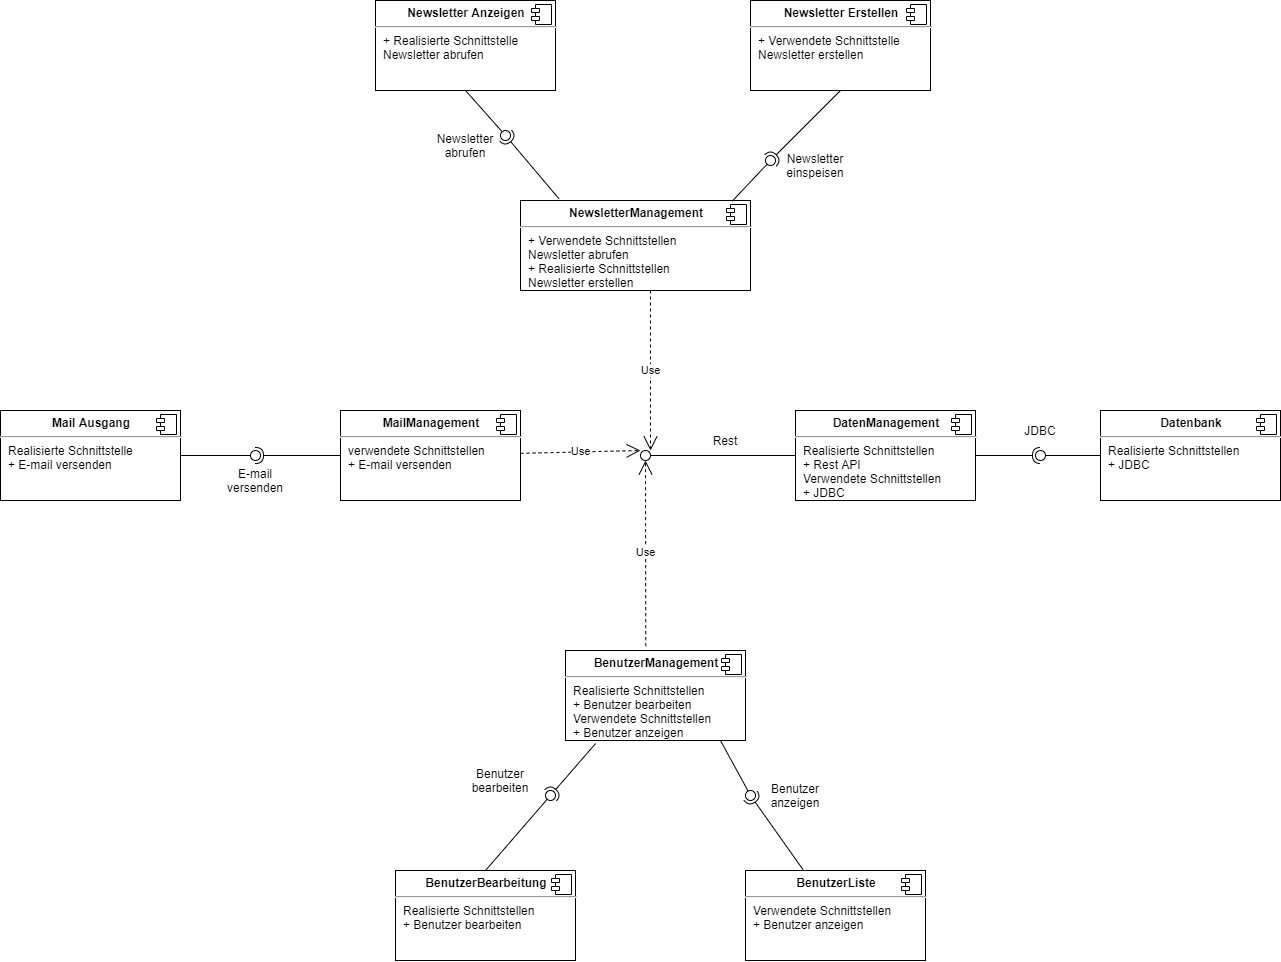

The diagram above was exported from draw.io. Its source (the exported page's mxGraphModel, read from the mxfile embedded in the PNG):
<mxGraphModel dx="3939" dy="1242" grid="1" gridSize="10" guides="1" tooltips="1" connect="1" arrows="1" fold="1" page="1" pageScale="1" pageWidth="1169" pageHeight="826" background="#ffffff" math="0" shadow="0">
  <root>
    <mxCell id="0" />
    <mxCell id="1" parent="0" />
    <mxCell id="74TiTeCnTLijJV-irFGL-49" value="&lt;p style=&quot;margin: 0px ; margin-top: 6px ; text-align: center&quot;&gt;&lt;b&gt;Mail Ausgang&lt;/b&gt;&lt;/p&gt;&lt;hr&gt;&lt;p style=&quot;margin: 0px ; margin-left: 8px&quot;&gt;Realisierte Schnittstelle&lt;br&gt;+ E-mail versenden&lt;/p&gt;" style="align=left;overflow=fill;html=1;dropTarget=0;" parent="1" vertex="1">
      <mxGeometry x="-230" y="570" width="180" height="90" as="geometry" />
    </mxCell>
    <mxCell id="74TiTeCnTLijJV-irFGL-50" value="" style="shape=component;jettyWidth=8;jettyHeight=4;" parent="74TiTeCnTLijJV-irFGL-49" vertex="1">
      <mxGeometry x="1" width="20" height="20" relative="1" as="geometry">
        <mxPoint x="-24" y="4" as="offset" />
      </mxGeometry>
    </mxCell>
    <mxCell id="74TiTeCnTLijJV-irFGL-51" value="&lt;p style=&quot;margin: 0px ; margin-top: 6px ; text-align: center&quot;&gt;&lt;b&gt;MailManagement&lt;/b&gt;&lt;/p&gt;&lt;hr&gt;&lt;p style=&quot;margin: 0px ; margin-left: 8px&quot;&gt;verwendete Schnittstellen&lt;/p&gt;&lt;p style=&quot;margin: 0px ; margin-left: 8px&quot;&gt;+ E-mail versenden&amp;nbsp;&lt;/p&gt;" style="align=left;overflow=fill;html=1;dropTarget=0;" parent="1" vertex="1">
      <mxGeometry x="110" y="570" width="180" height="90" as="geometry" />
    </mxCell>
    <mxCell id="74TiTeCnTLijJV-irFGL-52" value="" style="shape=component;jettyWidth=8;jettyHeight=4;" parent="74TiTeCnTLijJV-irFGL-51" vertex="1">
      <mxGeometry x="1" width="20" height="20" relative="1" as="geometry">
        <mxPoint x="-24" y="4" as="offset" />
      </mxGeometry>
    </mxCell>
    <mxCell id="74TiTeCnTLijJV-irFGL-68" value="&lt;p style=&quot;margin: 0px ; margin-top: 6px ; text-align: center&quot;&gt;&lt;b&gt;NewsletterManagement&lt;/b&gt;&lt;/p&gt;&lt;hr&gt;&lt;p style=&quot;margin: 0px ; margin-left: 8px&quot;&gt;+ Verwendete Schnittstellen&amp;nbsp;&lt;/p&gt;&lt;p style=&quot;margin: 0px ; margin-left: 8px&quot;&gt;Newsletter abrufen&lt;br&gt;+ Realisierte Schnittstellen&amp;nbsp;&lt;/p&gt;&lt;p style=&quot;margin: 0px ; margin-left: 8px&quot;&gt;Newsletter erstellen&lt;/p&gt;" style="align=left;overflow=fill;html=1;dropTarget=0;" parent="1" vertex="1">
      <mxGeometry x="290" y="360" width="230" height="90" as="geometry" />
    </mxCell>
    <mxCell id="74TiTeCnTLijJV-irFGL-69" value="" style="shape=component;jettyWidth=8;jettyHeight=4;" parent="74TiTeCnTLijJV-irFGL-68" vertex="1">
      <mxGeometry x="1" width="20" height="20" relative="1" as="geometry">
        <mxPoint x="-24" y="4" as="offset" />
      </mxGeometry>
    </mxCell>
    <mxCell id="74TiTeCnTLijJV-irFGL-79" value="&lt;p style=&quot;margin: 0px ; margin-top: 6px ; text-align: center&quot;&gt;&lt;b&gt;Newsletter Anzeigen&lt;/b&gt;&lt;/p&gt;&lt;hr&gt;&lt;p style=&quot;margin: 0px ; margin-left: 8px&quot;&gt;+ Realisierte Schnittstelle&lt;/p&gt;&lt;p style=&quot;margin: 0px ; margin-left: 8px&quot;&gt;Newsletter abrufen&lt;br&gt;&lt;/p&gt;" style="align=left;overflow=fill;html=1;dropTarget=0;" parent="1" vertex="1">
      <mxGeometry x="145" y="160" width="180" height="90" as="geometry" />
    </mxCell>
    <mxCell id="74TiTeCnTLijJV-irFGL-80" value="" style="shape=component;jettyWidth=8;jettyHeight=4;" parent="74TiTeCnTLijJV-irFGL-79" vertex="1">
      <mxGeometry x="1" width="20" height="20" relative="1" as="geometry">
        <mxPoint x="-24" y="4" as="offset" />
      </mxGeometry>
    </mxCell>
    <mxCell id="74TiTeCnTLijJV-irFGL-81" value="&lt;p style=&quot;margin: 0px ; margin-top: 6px ; text-align: center&quot;&gt;&lt;b&gt;Newsletter Erstellen&lt;/b&gt;&lt;/p&gt;&lt;hr&gt;&lt;p style=&quot;margin: 0px ; margin-left: 8px&quot;&gt;+ Verwendete Schnittstelle&lt;/p&gt;&lt;p style=&quot;margin: 0px ; margin-left: 8px&quot;&gt;Newsletter erstellen&lt;br&gt;&lt;/p&gt;" style="align=left;overflow=fill;html=1;dropTarget=0;" parent="1" vertex="1">
      <mxGeometry x="520" y="160" width="180" height="90" as="geometry" />
    </mxCell>
    <mxCell id="74TiTeCnTLijJV-irFGL-82" value="" style="shape=component;jettyWidth=8;jettyHeight=4;" parent="74TiTeCnTLijJV-irFGL-81" vertex="1">
      <mxGeometry x="1" width="20" height="20" relative="1" as="geometry">
        <mxPoint x="-24" y="4" as="offset" />
      </mxGeometry>
    </mxCell>
    <mxCell id="74TiTeCnTLijJV-irFGL-92" value="E-mail versenden" style="text;html=1;strokeColor=none;fillColor=none;align=center;verticalAlign=middle;whiteSpace=wrap;rounded=0;" parent="1" vertex="1">
      <mxGeometry x="5" y="630" width="40" height="20" as="geometry" />
    </mxCell>
    <mxCell id="74TiTeCnTLijJV-irFGL-104" value="Newsletter einspeisen" style="text;html=1;strokeColor=none;fillColor=none;align=center;verticalAlign=middle;whiteSpace=wrap;rounded=0;" parent="1" vertex="1">
      <mxGeometry x="565" y="315" width="40" height="20" as="geometry" />
    </mxCell>
    <mxCell id="74TiTeCnTLijJV-irFGL-105" value="Newsletter abrufen" style="text;html=1;strokeColor=none;fillColor=none;align=center;verticalAlign=middle;whiteSpace=wrap;rounded=0;" parent="1" vertex="1">
      <mxGeometry x="215" y="295" width="40" height="20" as="geometry" />
    </mxCell>
    <mxCell id="74TiTeCnTLijJV-irFGL-111" value="" style="rounded=0;orthogonalLoop=1;jettySize=auto;html=1;endArrow=halfCircle;endFill=0;entryX=0.5;entryY=0.5;entryDx=0;entryDy=0;endSize=6;strokeWidth=1;" parent="1" source="74TiTeCnTLijJV-irFGL-123" target="74TiTeCnTLijJV-irFGL-112" edge="1">
      <mxGeometry relative="1" as="geometry">
        <mxPoint x="-105" y="785" as="sourcePoint" />
      </mxGeometry>
    </mxCell>
    <mxCell id="74TiTeCnTLijJV-irFGL-113" value="" style="rounded=0;orthogonalLoop=1;jettySize=auto;html=1;endArrow=none;endFill=0;exitX=0.5;exitY=1;exitDx=0;exitDy=0;" parent="1" source="74TiTeCnTLijJV-irFGL-79" target="74TiTeCnTLijJV-irFGL-115" edge="1">
      <mxGeometry relative="1" as="geometry">
        <mxPoint x="560" y="325" as="sourcePoint" />
      </mxGeometry>
    </mxCell>
    <mxCell id="74TiTeCnTLijJV-irFGL-114" value="" style="rounded=0;orthogonalLoop=1;jettySize=auto;html=1;endArrow=halfCircle;endFill=0;entryX=0.5;entryY=0.5;entryDx=0;entryDy=0;endSize=6;strokeWidth=1;exitX=0.167;exitY=-0.02;exitDx=0;exitDy=0;exitPerimeter=0;" parent="1" source="74TiTeCnTLijJV-irFGL-68" target="74TiTeCnTLijJV-irFGL-115" edge="1">
      <mxGeometry relative="1" as="geometry">
        <mxPoint x="600" y="325" as="sourcePoint" />
      </mxGeometry>
    </mxCell>
    <mxCell id="74TiTeCnTLijJV-irFGL-115" value="" style="ellipse;whiteSpace=wrap;html=1;fontFamily=Helvetica;fontSize=12;fontColor=#000000;align=center;strokeColor=#000000;fillColor=#ffffff;points=[];aspect=fixed;resizable=0;" parent="1" vertex="1">
      <mxGeometry x="270" y="290" width="10" height="10" as="geometry" />
    </mxCell>
    <mxCell id="74TiTeCnTLijJV-irFGL-119" value="&lt;p style=&quot;margin: 0px ; margin-top: 6px ; text-align: center&quot;&gt;&lt;b&gt;BenutzerManagement&lt;/b&gt;&lt;/p&gt;&lt;hr&gt;&lt;p style=&quot;margin: 0px ; margin-left: 8px&quot;&gt;Realisierte Schnittstellen&amp;nbsp;&lt;br&gt;+ Benutzer bearbeiten&lt;/p&gt;&lt;p style=&quot;margin: 0px ; margin-left: 8px&quot;&gt;Verwendete Schnittstellen&lt;/p&gt;&lt;p style=&quot;margin: 0px ; margin-left: 8px&quot;&gt;+ Benutzer anzeigen&lt;/p&gt;" style="align=left;overflow=fill;html=1;dropTarget=0;" parent="1" vertex="1">
      <mxGeometry x="335" y="810" width="180" height="90" as="geometry" />
    </mxCell>
    <mxCell id="74TiTeCnTLijJV-irFGL-120" value="" style="shape=component;jettyWidth=8;jettyHeight=4;" parent="74TiTeCnTLijJV-irFGL-119" vertex="1">
      <mxGeometry x="1" width="20" height="20" relative="1" as="geometry">
        <mxPoint x="-24" y="4" as="offset" />
      </mxGeometry>
    </mxCell>
    <mxCell id="74TiTeCnTLijJV-irFGL-121" value="&lt;p style=&quot;margin: 0px ; margin-top: 6px ; text-align: center&quot;&gt;&lt;b&gt;BenutzerBearbeitung&lt;/b&gt;&lt;/p&gt;&lt;hr&gt;&lt;p style=&quot;margin: 0px ; margin-left: 8px&quot;&gt;Realisierte Schnittstellen&lt;br&gt;+ Benutzer bearbeiten&lt;/p&gt;" style="align=left;overflow=fill;html=1;dropTarget=0;" parent="1" vertex="1">
      <mxGeometry x="165" y="1030" width="180" height="90" as="geometry" />
    </mxCell>
    <mxCell id="74TiTeCnTLijJV-irFGL-122" value="" style="shape=component;jettyWidth=8;jettyHeight=4;" parent="74TiTeCnTLijJV-irFGL-121" vertex="1">
      <mxGeometry x="1" width="20" height="20" relative="1" as="geometry">
        <mxPoint x="-24" y="4" as="offset" />
      </mxGeometry>
    </mxCell>
    <mxCell id="74TiTeCnTLijJV-irFGL-123" value="&lt;p style=&quot;margin: 0px ; margin-top: 6px ; text-align: center&quot;&gt;&lt;b&gt;BenutzerListe&lt;/b&gt;&lt;/p&gt;&lt;hr&gt;&lt;p style=&quot;margin: 0px ; margin-left: 8px&quot;&gt;Verwendete Schnittstellen&amp;nbsp;&lt;br&gt;+ Benutzer anzeigen&lt;/p&gt;" style="align=left;overflow=fill;html=1;dropTarget=0;" parent="1" vertex="1">
      <mxGeometry x="515" y="1030" width="180" height="90" as="geometry" />
    </mxCell>
    <mxCell id="74TiTeCnTLijJV-irFGL-124" value="" style="shape=component;jettyWidth=8;jettyHeight=4;" parent="74TiTeCnTLijJV-irFGL-123" vertex="1">
      <mxGeometry x="1" width="20" height="20" relative="1" as="geometry">
        <mxPoint x="-24" y="4" as="offset" />
      </mxGeometry>
    </mxCell>
    <mxCell id="74TiTeCnTLijJV-irFGL-125" value="" style="rounded=0;orthogonalLoop=1;jettySize=auto;html=1;endArrow=none;endFill=0;exitX=0.5;exitY=0;exitDx=0;exitDy=0;" parent="1" source="74TiTeCnTLijJV-irFGL-121" target="74TiTeCnTLijJV-irFGL-127" edge="1">
      <mxGeometry relative="1" as="geometry">
        <mxPoint x="295" y="955" as="sourcePoint" />
      </mxGeometry>
    </mxCell>
    <mxCell id="74TiTeCnTLijJV-irFGL-126" value="" style="rounded=0;orthogonalLoop=1;jettySize=auto;html=1;endArrow=halfCircle;endFill=0;entryX=0.5;entryY=0.5;entryDx=0;entryDy=0;endSize=6;strokeWidth=1;exitX=0.167;exitY=1.034;exitDx=0;exitDy=0;exitPerimeter=0;" parent="1" source="74TiTeCnTLijJV-irFGL-119" target="74TiTeCnTLijJV-irFGL-127" edge="1">
      <mxGeometry relative="1" as="geometry">
        <mxPoint x="335" y="955" as="sourcePoint" />
      </mxGeometry>
    </mxCell>
    <mxCell id="74TiTeCnTLijJV-irFGL-127" value="" style="ellipse;whiteSpace=wrap;html=1;fontFamily=Helvetica;fontSize=12;fontColor=#000000;align=center;strokeColor=#000000;fillColor=#ffffff;points=[];aspect=fixed;resizable=0;" parent="1" vertex="1">
      <mxGeometry x="315" y="950" width="10" height="10" as="geometry" />
    </mxCell>
    <mxCell id="74TiTeCnTLijJV-irFGL-112" value="" style="ellipse;whiteSpace=wrap;html=1;fontFamily=Helvetica;fontSize=12;fontColor=#000000;align=center;strokeColor=#000000;fillColor=#ffffff;points=[];aspect=fixed;resizable=0;" parent="1" vertex="1">
      <mxGeometry x="515" y="950" width="10" height="10" as="geometry" />
    </mxCell>
    <mxCell id="74TiTeCnTLijJV-irFGL-131" value="" style="rounded=0;orthogonalLoop=1;jettySize=auto;html=1;endArrow=none;endFill=0;exitX=0.861;exitY=1;exitDx=0;exitDy=0;exitPerimeter=0;" parent="1" source="74TiTeCnTLijJV-irFGL-119" target="74TiTeCnTLijJV-irFGL-112" edge="1">
      <mxGeometry relative="1" as="geometry">
        <mxPoint x="590" y="920" as="sourcePoint" />
        <mxPoint x="515" y="960" as="targetPoint" />
      </mxGeometry>
    </mxCell>
    <mxCell id="74TiTeCnTLijJV-irFGL-132" value="&lt;p style=&quot;margin: 0px ; margin-top: 6px ; text-align: center&quot;&gt;&lt;b&gt;DatenManagement&lt;/b&gt;&lt;/p&gt;&lt;hr&gt;&lt;p style=&quot;margin: 0px ; margin-left: 8px&quot;&gt;Realisierte Schnittstellen&lt;/p&gt;&lt;p style=&quot;margin: 0px ; margin-left: 8px&quot;&gt;+ Rest API&lt;br&gt;Verwendete Schnittstellen&amp;nbsp;&lt;/p&gt;&lt;p style=&quot;margin: 0px ; margin-left: 8px&quot;&gt;+ JDBC&lt;/p&gt;" style="align=left;overflow=fill;html=1;dropTarget=0;" parent="1" vertex="1">
      <mxGeometry x="565" y="570" width="180" height="90" as="geometry" />
    </mxCell>
    <mxCell id="74TiTeCnTLijJV-irFGL-133" value="" style="shape=component;jettyWidth=8;jettyHeight=4;" parent="74TiTeCnTLijJV-irFGL-132" vertex="1">
      <mxGeometry x="1" width="20" height="20" relative="1" as="geometry">
        <mxPoint x="-24" y="4" as="offset" />
      </mxGeometry>
    </mxCell>
    <mxCell id="74TiTeCnTLijJV-irFGL-134" value="" style="rounded=0;orthogonalLoop=1;jettySize=auto;html=1;endArrow=none;endFill=0;exitX=0;exitY=0.5;exitDx=0;exitDy=0;" parent="1" source="74TiTeCnTLijJV-irFGL-132" target="74TiTeCnTLijJV-irFGL-136" edge="1">
      <mxGeometry relative="1" as="geometry">
        <mxPoint x="420" y="625" as="sourcePoint" />
      </mxGeometry>
    </mxCell>
    <mxCell id="74TiTeCnTLijJV-irFGL-136" value="" style="ellipse;whiteSpace=wrap;html=1;fontFamily=Helvetica;fontSize=12;fontColor=#000000;align=center;strokeColor=#000000;fillColor=#ffffff;points=[];aspect=fixed;resizable=0;" parent="1" vertex="1">
      <mxGeometry x="410" y="610" width="10" height="10" as="geometry" />
    </mxCell>
    <mxCell id="74TiTeCnTLijJV-irFGL-143" value="Use" style="endArrow=open;endSize=12;dashed=1;html=1;" parent="1" source="74TiTeCnTLijJV-irFGL-51" edge="1">
      <mxGeometry width="160" relative="1" as="geometry">
        <mxPoint x="310" y="490" as="sourcePoint" />
        <mxPoint x="410" y="610" as="targetPoint" />
      </mxGeometry>
    </mxCell>
    <mxCell id="74TiTeCnTLijJV-irFGL-144" value="Use" style="endArrow=open;endSize=12;dashed=1;html=1;" parent="1" edge="1">
      <mxGeometry width="160" relative="1" as="geometry">
        <mxPoint x="420" y="450" as="sourcePoint" />
        <mxPoint x="420" y="610" as="targetPoint" />
      </mxGeometry>
    </mxCell>
    <mxCell id="74TiTeCnTLijJV-irFGL-145" value="Use" style="endArrow=open;endSize=12;dashed=1;html=1;exitX=0.446;exitY=-0.048;exitDx=0;exitDy=0;entryX=1;entryY=1;entryDx=0;entryDy=0;entryPerimeter=0;exitPerimeter=0;" parent="1" source="74TiTeCnTLijJV-irFGL-119" target="74TiTeCnTLijJV-irFGL-136" edge="1">
      <mxGeometry width="160" relative="1" as="geometry">
        <mxPoint x="460" y="610" as="sourcePoint" />
        <mxPoint x="440" y="630" as="targetPoint" />
        <Array as="points" />
      </mxGeometry>
    </mxCell>
    <mxCell id="74TiTeCnTLijJV-irFGL-146" value="&lt;p style=&quot;margin: 0px ; margin-top: 6px ; text-align: center&quot;&gt;&lt;b&gt;Datenbank&lt;/b&gt;&lt;/p&gt;&lt;hr&gt;&lt;p style=&quot;margin: 0px ; margin-left: 8px&quot;&gt;Realisierte Schnittstellen&lt;br&gt;+ JDBC&lt;/p&gt;" style="align=left;overflow=fill;html=1;dropTarget=0;" parent="1" vertex="1">
      <mxGeometry x="870" y="570" width="180" height="90" as="geometry" />
    </mxCell>
    <mxCell id="74TiTeCnTLijJV-irFGL-147" value="" style="shape=component;jettyWidth=8;jettyHeight=4;" parent="74TiTeCnTLijJV-irFGL-146" vertex="1">
      <mxGeometry x="1" width="20" height="20" relative="1" as="geometry">
        <mxPoint x="-24" y="4" as="offset" />
      </mxGeometry>
    </mxCell>
    <mxCell id="igXhPkfu59kA4Yoz6wIc-1" value="" style="rounded=0;orthogonalLoop=1;jettySize=auto;html=1;endArrow=none;endFill=0;exitX=0;exitY=0.5;exitDx=0;exitDy=0;" parent="1" source="74TiTeCnTLijJV-irFGL-146" target="igXhPkfu59kA4Yoz6wIc-3" edge="1">
      <mxGeometry relative="1" as="geometry">
        <mxPoint x="790" y="615" as="sourcePoint" />
      </mxGeometry>
    </mxCell>
    <mxCell id="igXhPkfu59kA4Yoz6wIc-2" value="" style="rounded=0;orthogonalLoop=1;jettySize=auto;html=1;endArrow=halfCircle;endFill=0;entryX=0.5;entryY=0.5;entryDx=0;entryDy=0;endSize=6;strokeWidth=1;exitX=1;exitY=0.5;exitDx=0;exitDy=0;" parent="1" source="74TiTeCnTLijJV-irFGL-132" target="igXhPkfu59kA4Yoz6wIc-3" edge="1">
      <mxGeometry relative="1" as="geometry">
        <mxPoint x="830" y="615" as="sourcePoint" />
      </mxGeometry>
    </mxCell>
    <mxCell id="igXhPkfu59kA4Yoz6wIc-3" value="" style="ellipse;whiteSpace=wrap;html=1;fontFamily=Helvetica;fontSize=12;fontColor=#000000;align=center;strokeColor=#000000;fillColor=#ffffff;points=[];aspect=fixed;resizable=0;" parent="1" vertex="1">
      <mxGeometry x="805" y="610" width="10" height="10" as="geometry" />
    </mxCell>
    <mxCell id="HqeZ3yFUkSCP14Q48T3H-1" value="Benutzer anzeigen" style="text;html=1;strokeColor=none;fillColor=none;align=center;verticalAlign=middle;whiteSpace=wrap;rounded=0;" vertex="1" parent="1">
      <mxGeometry x="545" y="945" width="40" height="20" as="geometry" />
    </mxCell>
    <mxCell id="HqeZ3yFUkSCP14Q48T3H-2" value="Benutzer&lt;br&gt;bearbeiten" style="text;html=1;strokeColor=none;fillColor=none;align=center;verticalAlign=middle;whiteSpace=wrap;rounded=0;" vertex="1" parent="1">
      <mxGeometry x="250" y="930" width="40" height="20" as="geometry" />
    </mxCell>
    <mxCell id="HqeZ3yFUkSCP14Q48T3H-5" value="" style="rounded=0;orthogonalLoop=1;jettySize=auto;html=1;endArrow=none;endFill=0;exitX=1;exitY=0.5;exitDx=0;exitDy=0;" edge="1" target="HqeZ3yFUkSCP14Q48T3H-7" parent="1" source="74TiTeCnTLijJV-irFGL-49">
      <mxGeometry relative="1" as="geometry">
        <mxPoint x="5" y="615" as="sourcePoint" />
      </mxGeometry>
    </mxCell>
    <mxCell id="HqeZ3yFUkSCP14Q48T3H-6" value="" style="rounded=0;orthogonalLoop=1;jettySize=auto;html=1;endArrow=halfCircle;endFill=0;entryX=0.5;entryY=0.5;entryDx=0;entryDy=0;endSize=6;strokeWidth=1;exitX=0;exitY=0.5;exitDx=0;exitDy=0;" edge="1" target="HqeZ3yFUkSCP14Q48T3H-7" parent="1" source="74TiTeCnTLijJV-irFGL-51">
      <mxGeometry relative="1" as="geometry">
        <mxPoint x="45" y="615" as="sourcePoint" />
      </mxGeometry>
    </mxCell>
    <mxCell id="HqeZ3yFUkSCP14Q48T3H-7" value="" style="ellipse;whiteSpace=wrap;html=1;fontFamily=Helvetica;fontSize=12;fontColor=#000000;align=center;strokeColor=#000000;fillColor=#ffffff;points=[];aspect=fixed;resizable=0;" vertex="1" parent="1">
      <mxGeometry x="20" y="610" width="10" height="10" as="geometry" />
    </mxCell>
    <mxCell id="HqeZ3yFUkSCP14Q48T3H-8" value="" style="rounded=0;orthogonalLoop=1;jettySize=auto;html=1;endArrow=none;endFill=0;exitX=0.921;exitY=0.006;exitDx=0;exitDy=0;exitPerimeter=0;" edge="1" target="HqeZ3yFUkSCP14Q48T3H-10" parent="1" source="74TiTeCnTLijJV-irFGL-68">
      <mxGeometry relative="1" as="geometry">
        <mxPoint x="500" y="310" as="sourcePoint" />
      </mxGeometry>
    </mxCell>
    <mxCell id="HqeZ3yFUkSCP14Q48T3H-9" value="" style="rounded=0;orthogonalLoop=1;jettySize=auto;html=1;endArrow=halfCircle;endFill=0;entryX=0.5;entryY=0.5;entryDx=0;entryDy=0;endSize=6;strokeWidth=1;exitX=0.5;exitY=1;exitDx=0;exitDy=0;" edge="1" target="HqeZ3yFUkSCP14Q48T3H-10" parent="1" source="74TiTeCnTLijJV-irFGL-81">
      <mxGeometry relative="1" as="geometry">
        <mxPoint x="540" y="310" as="sourcePoint" />
      </mxGeometry>
    </mxCell>
    <mxCell id="HqeZ3yFUkSCP14Q48T3H-10" value="" style="ellipse;whiteSpace=wrap;html=1;fontFamily=Helvetica;fontSize=12;fontColor=#000000;align=center;strokeColor=#000000;fillColor=#ffffff;points=[];aspect=fixed;resizable=0;" vertex="1" parent="1">
      <mxGeometry x="535" y="315" width="10" height="10" as="geometry" />
    </mxCell>
    <mxCell id="HqeZ3yFUkSCP14Q48T3H-11" value="Rest" style="text;html=1;strokeColor=none;fillColor=none;align=center;verticalAlign=middle;whiteSpace=wrap;rounded=0;" vertex="1" parent="1">
      <mxGeometry x="475" y="590" width="40" height="20" as="geometry" />
    </mxCell>
    <mxCell id="HqeZ3yFUkSCP14Q48T3H-12" value="JDBC" style="text;html=1;strokeColor=none;fillColor=none;align=center;verticalAlign=middle;whiteSpace=wrap;rounded=0;" vertex="1" parent="1">
      <mxGeometry x="790" y="580" width="40" height="20" as="geometry" />
    </mxCell>
  </root>
</mxGraphModel>